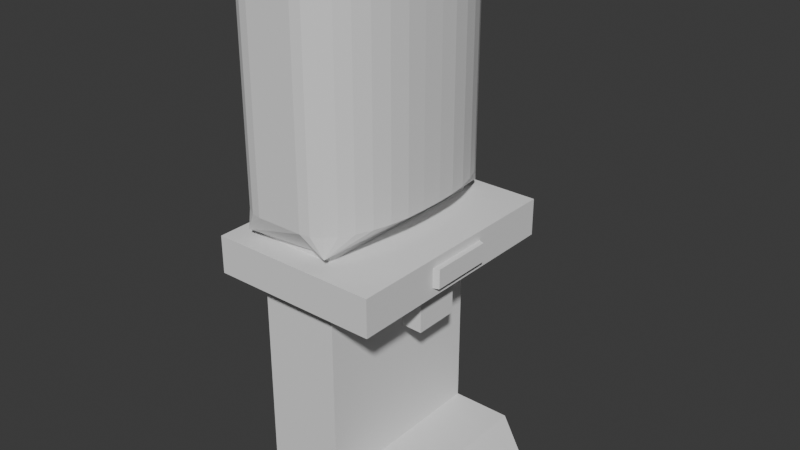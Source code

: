 # Source: TEMP-IceCreamMachine.blend  (saved by Blender 4.5.90; exported with 4.5.12 LTS)
import bpy
from mathutils import Matrix  # noqa: F401  (used for matrix-valued properties, if any)

bpy.ops.wm.read_factory_settings(use_empty=True)
scene = bpy.context.scene
scene.name = 'Scene'

# ---- collections
col_collection = bpy.data.collections.new('Collection'); scene.collection.children.link(col_collection)

# ---- world
world_world = bpy.data.worlds.new('World'); scene.world = world_world
world_world.use_nodes = True; world_world.node_tree.nodes.clear()
_N = world_world.node_tree.nodes; _L = world_world.node_tree.links
n0 = _N.new('ShaderNodeOutputWorld'); n0.name = 'World Output'; n0.location = (200, 100)
n1 = _N.new('ShaderNodeBackground'); n1.name = 'Background'; n1.location = (-200, 100)
n1.inputs[0].default_value = (0.05088, 0.05088, 0.05088, 1.0)
_L.new(n1.outputs[0], n0.inputs[0])
n0.is_active_output = True
world_world.color = (0.05088, 0.05088, 0.05088)
world_world.sun_shadow_jitter_overblur = 0.0

# ---- meshes
me_cube_001 = bpy.data.meshes.new('Cube.001')
me_cube_001.from_pydata([(-1.0, -1.0, -1.0), (-1.0, -1.0, 1.0), (-1.0, 1.0, -1.0), (-1.0, 1.0, 1.0), (1.0, -1.0, -1.0), (1.0, -1.0, 1.0), (1.0, 1.0, -1.0), (1.0, 1.0, 1.0), (-3.642, 1.0, -1.0), (-3.642, -1.0, -1.0), (-3.642, -1.0, 1.0), (-3.642, 1.0, 1.0), (-0.3069, -0.2423, 17.35), (-0.3074, 0.2441, 17.35), (-3.642, -1.0, 17.36), (-3.642, 1.0, 17.36), (-1.0, -1.0, 20.38), (-1.0, 1.0, 20.38), (-3.642, -1.0, 20.38), (-3.642, 1.0, 20.38), (0.4074, -0.2481, 17.35), (0.4078, 0.2463, 17.35), (-4.54, -1.27, 17.34), (-4.54, 1.27, 17.34), (1.1, -0.3595, 19.65), (1.1, 0.3595, 19.65), (-4.54, -1.27, 20.4), (-4.54, 1.27, 20.4), (-1.0, -1.0, 17.36), (-1.0, 1.0, 17.36), (1.1, -0.3595, 18.09), (1.1, 0.3595, 18.09), (-0.3069, -0.2423, 13.28), (-0.3074, 0.2441, 13.28), (0.4074, -0.2481, 13.27), (0.4078, 0.2463, 13.27), (2.725, 0.5469, 0.4807), (2.725, 0.5469, -0.4807), (2.725, -0.5469, -0.4807), (2.725, -0.5469, 0.4807), (-1.0, -1.0, 20.92), (-1.0, 1.0, 20.92), (-3.642, -1.0, 20.92), (-3.642, 1.0, 20.92), (0.1589, -0.1177, 22.75), (-1.533, -1.195, 22.75), (-0.8351, -1.125, 21.11), (0.1264, -0.3278, 22.75), (0.03013, -0.5298, 22.75), (-0.1263, -0.7159, 22.75), (-0.3367, -0.8791, 22.75), (-0.5932, -1.013, 22.75), (-0.8857, -1.113, 22.75), (-1.203, -1.174, 22.75), (-1.533, 1.195, 22.75), (0.1589, 0.1177, 22.75), (-0.8351, 1.125, 21.11), (-1.203, 1.174, 22.75), (-0.8857, 1.113, 22.75), (-0.5932, 1.013, 22.75), (-0.3367, 0.8791, 22.75), (-0.1263, 0.7159, 22.75), (0.03013, 0.5298, 22.75), (0.1264, 0.3278, 22.75), (-3.109, -1.195, 22.75), (-4.801, -0.1177, 22.75), (-3.807, -1.125, 21.11), (-3.439, -1.174, 22.75), (-3.757, -1.113, 22.75), (-4.049, -1.013, 22.75), (-4.306, -0.8791, 22.75), (-4.516, -0.7159, 22.75), (-4.672, -0.5298, 22.75), (-4.769, -0.3278, 22.75), (-4.801, 0.1177, 22.75), (-3.109, 1.195, 22.75), (-3.807, 1.125, 21.11), (-4.769, 0.3278, 22.75), (-4.672, 0.5298, 22.75), (-4.516, 0.7159, 22.75), (-4.306, 0.8791, 22.75), (-4.049, 1.013, 22.75), (-3.757, 1.113, 22.75), (-3.439, 1.174, 22.75), (-1.533, -1.195, 41.52), (0.1589, -0.1177, 41.52), (-1.203, -1.174, 41.52), (-0.8857, -1.113, 41.52), (-0.5932, -1.013, 41.52), (-0.3367, -0.8791, 41.52), (-0.1263, -0.7159, 41.52), (0.03013, -0.5298, 41.52), (0.1264, -0.3278, 41.52), (0.1589, 0.1177, 41.52), (-1.533, 1.195, 41.52), (0.1264, 0.3278, 41.52), (0.03013, 0.5298, 41.52), (-0.1263, 0.7159, 41.52), (-0.3367, 0.8791, 41.52), (-0.5932, 1.013, 41.52), (-0.8857, 1.113, 41.52), (-1.203, 1.174, 41.52), (-4.801, -0.1177, 41.52), (-3.109, -1.195, 41.52), (-4.769, -0.3278, 41.52), (-4.672, -0.5298, 41.52), (-4.516, -0.7159, 41.52), (-4.306, -0.8791, 41.52), (-4.049, -1.013, 41.52), (-3.757, -1.113, 41.52), (-3.439, -1.174, 41.52), (-3.109, 1.195, 41.52), (-4.801, 0.1177, 41.52), (-3.439, 1.174, 41.52), (-3.757, 1.113, 41.52), (-4.049, 1.013, 41.52), (-4.306, 0.8791, 41.52), (-4.516, 0.7159, 41.52), (-4.672, 0.5298, 41.52), (-4.769, 0.3278, 41.52), (1.1, -1.27, 17.34), (1.1, 1.27, 17.34), (1.1, -1.27, 20.4), (1.1, 1.27, 20.4), (1.288, -0.335, 18.09), (1.288, 0.335, 18.09), (1.288, -0.335, 19.65), (1.288, 0.335, 19.65)], [], [(3, 2, 8, 11), (2, 3, 7, 6), (7, 5, 39, 36), (4, 5, 1, 0), (2, 6, 4, 0), (7, 3, 1, 5), (9, 10, 11, 8), (0, 1, 10, 9), (11, 10, 14, 15), (2, 0, 9, 8), (17, 16, 122, 123), (3, 11, 15, 29), (1, 3, 29, 28), (10, 1, 28, 14), (17, 19, 43, 41), (19, 17, 123, 27), (15, 14, 22, 23), (14, 28, 120, 22), (22, 120, 122, 26), (23, 22, 26, 27), (121, 23, 27, 123), (31, 25, 127, 125), (29, 15, 23, 121), (16, 18, 26, 122), (21, 20, 34, 35), (18, 19, 27, 26), (13, 12, 28, 29), (12, 20, 120, 28), (20, 21, 121, 120), (21, 13, 29, 121), (32, 33, 35, 34), (12, 13, 33, 32), (13, 21, 35, 33), (20, 12, 32, 34), (37, 36, 39, 38), (6, 7, 36, 37), (5, 4, 38, 39), (4, 6, 37, 38), (16, 17, 41, 40), (18, 16, 40, 42), (19, 18, 42, 43), (44, 47, 46), (47, 48, 46), (48, 49, 46), (49, 50, 46), (50, 51, 46), (51, 52, 46), (52, 53, 46), (53, 45, 46), (54, 57, 56), (57, 58, 56), (58, 59, 56), (59, 60, 56), (60, 61, 56), (61, 62, 56), (62, 63, 56), (63, 55, 56), (64, 67, 66), (67, 68, 66), (68, 69, 66), (69, 70, 66), (70, 71, 66), (71, 72, 66), (72, 73, 66), (73, 65, 66), (74, 77, 76), (77, 78, 76), (78, 79, 76), (79, 80, 76), (80, 81, 76), (81, 82, 76), (82, 83, 76), (83, 75, 76), (44, 85, 92, 47), (47, 92, 91, 48), (48, 91, 90, 49), (49, 90, 89, 50), (50, 89, 88, 51), (51, 88, 87, 52), (52, 87, 86, 53), (53, 86, 84, 45), (102, 65, 73, 104), (104, 73, 72, 105), (105, 72, 71, 106), (106, 71, 70, 107), (107, 70, 69, 108), (108, 69, 68, 109), (109, 68, 67, 110), (110, 67, 64, 103), (111, 75, 83, 113), (113, 83, 82, 114), (114, 82, 81, 115), (115, 81, 80, 116), (116, 80, 79, 117), (117, 79, 78, 118), (118, 78, 77, 119), (119, 77, 74, 112), (93, 55, 63, 95), (95, 63, 62, 96), (96, 62, 61, 97), (97, 61, 60, 98), (98, 60, 59, 99), (99, 59, 58, 100), (100, 58, 57, 101), (101, 57, 54, 94), (44, 55, 93, 85), (42, 40, 46, 45, 64, 66), (40, 41, 56, 55, 44, 46), (64, 45, 84, 103), (54, 75, 111, 94), (41, 43, 76, 75, 54, 56), (74, 65, 102, 112), (43, 42, 66, 65, 74, 76), (84, 86, 87, 88, 89, 90, 91, 92, 85, 93, 95, 96, 97, 98, 99, 100, 101, 94, 111, 113, 114, 115, 116, 117, 118, 119, 112, 102, 104, 105, 106, 107, 108, 109, 110, 103), (31, 30, 120, 121), (24, 25, 123, 122), (30, 24, 122, 120), (25, 31, 121, 123), (124, 125, 127, 126), (25, 24, 126, 127), (24, 30, 124, 126), (30, 31, 125, 124)])
_uv = me_cube_001.uv_layers.new(name='UVMap')
_uv.uv.foreach_set('vector', [0.625, 0.25, 0.375, 0.25, 0.375, 0.25, 0.625, 0.25, 0.375, 0.25, 0.625, 0.25, 0.625, 0.5, 0.375, 0.5, 0.625, 0.5, 0.625, 0.75, 0.625, 0.75, 0.625, 0.5, 0.375, 0.75, 0.625, 0.75, 0.625, 1.0, 0.375, 1.0, 0.125, 0.5, 0.375, 0.5, 0.375, 0.75, 0.125, 0.75, 0.625, 0.5, 0.875, 0.5, 0.875, 0.75, 0.625, 0.75, 0.375, 0.0, 0.625, 0.0, 0.625, 0.25, 0.375, 0.25, 0.375, 1.0, 0.625, 1.0, 0.625, 1.0, 0.375, 1.0, 0.625, 0.25, 0.625, 0.0, 0.625, 0.0, 0.625, 0.25, 0.125, 0.5, 0.125, 0.75, 0.125, 0.75, 0.125, 0.5, 0.875, 0.5, 0.875, 0.75, 0.875, 0.75, 0.875, 0.5, 0.625, 0.25, 0.625, 0.25, 0.625, 0.25, 0.625, 0.25, 0.875, 0.75, 0.875, 0.5, 0.875, 0.5, 0.875, 0.75, 0.625, 1.0, 0.625, 1.0, 0.625, 1.0, 0.625, 1.0, 0.875, 0.5, 0.875, 0.5, 0.875, 0.5, 0.875, 0.5, 0.875, 0.5, 0.875, 0.5, 0.875, 0.5, 0.875, 0.5, 0.625, 0.25, 0.625, 0.0, 0.625, 0.0, 0.625, 0.25, 0.625, 1.0, 0.625, 1.0, 0.625, 1.0, 0.625, 1.0, 0.625, 1.0, 0.625, 1.0, 0.625, 1.0, 0.625, 1.0, 0.625, 0.25, 0.625, 0.0, 0.625, 0.0, 0.625, 0.25, 0.625, 0.25, 0.625, 0.25, 0.625, 0.25, 0.625, 0.25, 0.875, 0.5744, 0.875, 0.5744, 0.875, 0.5744, 0.875, 0.5744, 0.625, 0.25, 0.625, 0.25, 0.625, 0.25, 0.625, 0.25, 0.875, 0.75, 0.875, 0.75, 0.875, 0.75, 0.875, 0.75, 0.875, 0.5735, 0.875, 0.6765, 0.875, 0.6765, 0.875, 0.5735, 0.875, 0.75, 0.875, 0.5, 0.875, 0.5, 0.875, 0.75, 0.875, 0.5819, 0.875, 0.6681, 0.875, 0.75, 0.875, 0.5, 0.875, 0.6681, 0.875, 0.6765, 0.875, 0.75, 0.875, 0.75, 0.875, 0.6765, 0.875, 0.5735, 0.875, 0.5, 0.875, 0.75, 0.875, 0.5735, 0.875, 0.5819, 0.875, 0.5, 0.875, 0.5, 0.875, 0.6681, 0.875, 0.5819, 0.875, 0.5735, 0.875, 0.6765, 0.875, 0.6681, 0.875, 0.5819, 0.875, 0.5819, 0.875, 0.6681, 0.875, 0.5819, 0.875, 0.5735, 0.875, 0.5735, 0.875, 0.5819, 0.875, 0.6765, 0.875, 0.6681, 0.875, 0.6681, 0.875, 0.6765, 0.375, 0.5, 0.625, 0.5, 0.625, 0.75, 0.375, 0.75, 0.375, 0.5, 0.625, 0.5, 0.625, 0.5, 0.375, 0.5, 0.625, 0.75, 0.375, 0.75, 0.375, 0.75, 0.625, 0.75, 0.375, 0.75, 0.375, 0.5, 0.375, 0.5, 0.375, 0.75, 0.875, 0.75, 0.875, 0.5, 0.875, 0.5, 0.875, 0.75, 0.875, 0.75, 0.875, 0.75, 0.875, 0.75, 0.875, 0.75, 0.875, 0.5, 0.875, 0.75, 0.875, 0.75, 0.875, 0.5, 0.875, 0.6373, 0.875, 0.6593, 0.875, 0.75, 0.875, 0.6593, 0.875, 0.6804, 0.875, 0.75, 0.875, 0.6804, 0.875, 0.6999, 0.875, 0.75, 0.875, 0.6999, 0.875, 0.717, 0.875, 0.75, 0.875, 0.717, 0.875, 0.731, 0.875, 0.75, 0.875, 0.731, 0.875, 0.7414, 0.875, 0.75, 0.875, 0.7414, 0.875, 0.7478, 0.875, 0.75, 0.875, 0.7478, 0.875, 0.75, 0.875, 0.75, 0.875, 0.5, 0.875, 0.5, 0.875, 0.5, 0.875, 0.5, 0.875, 0.5, 0.875, 0.5, 0.875, 0.5, 0.875, 0.5, 0.875, 0.5, 0.875, 0.5, 0.875, 0.5, 0.875, 0.5, 0.875, 0.5, 0.875, 0.5, 0.875, 0.5, 0.875, 0.5, 0.875, 0.5, 0.875, 0.5, 0.875, 0.5, 0.875, 0.5, 0.875, 0.5, 0.875, 0.5, 0.875, 0.5, 0.875, 0.5, 0.875, 0.75, 0.875, 0.75, 0.875, 0.75, 0.875, 0.75, 0.875, 0.75, 0.875, 0.75, 0.875, 0.75, 0.875, 0.75, 0.875, 0.75, 0.875, 0.75, 0.875, 0.75, 0.875, 0.75, 0.875, 0.75, 0.875, 0.75, 0.875, 0.75, 0.875, 0.75, 0.875, 0.75, 0.875, 0.75, 0.875, 0.75, 0.875, 0.75, 0.875, 0.75, 0.875, 0.75, 0.875, 0.75, 0.875, 0.75, 0.875, 0.6127, 0.875, 0.5907, 0.875, 0.5, 0.875, 0.5907, 0.875, 0.5696, 0.875, 0.5, 0.875, 0.5696, 0.875, 0.5501, 0.875, 0.5, 0.875, 0.5501, 0.875, 0.533, 0.875, 0.5, 0.875, 0.533, 0.875, 0.519, 0.875, 0.5, 0.875, 0.519, 0.875, 0.5086, 0.875, 0.5, 0.875, 0.5086, 0.875, 0.5022, 0.875, 0.5, 0.875, 0.5022, 0.875, 0.5, 0.875, 0.5, 0.875, 0.6373, 0.875, 0.6373, 0.875, 0.6593, 0.875, 0.6593, 0.875, 0.6593, 0.875, 0.6593, 0.875, 0.6804, 0.875, 0.6804, 0.875, 0.6804, 0.875, 0.6804, 0.875, 0.6999, 0.875, 0.6999, 0.875, 0.6999, 0.875, 0.6999, 0.875, 0.7316, 0.875, 0.75, 0.875, 0.75, 0.875, 0.7316, 0.875, 0.7394, 0.875, 0.75, 0.875, 0.75, 0.875, 0.7394, 0.875, 0.7452, 0.875, 0.75, 0.875, 0.75, 0.875, 0.7452, 0.875, 0.7488, 0.875, 0.75, 0.875, 0.75, 0.875, 0.7488, 0.875, 0.75, 0.875, 0.75, 0.875, 0.6373, 0.875, 0.6373, 0.875, 0.6593, 0.875, 0.6593, 0.875, 0.6593, 0.875, 0.6593, 0.875, 0.6804, 0.875, 0.6804, 0.875, 0.6804, 0.875, 0.6804, 0.875, 0.6999, 0.875, 0.6999, 0.875, 0.6999, 0.875, 0.6999, 0.875, 0.75, 0.875, 0.7316, 0.875, 0.7316, 0.875, 0.75, 0.875, 0.75, 0.875, 0.7394, 0.875, 0.7394, 0.875, 0.75, 0.875, 0.75, 0.875, 0.7452, 0.875, 0.7452, 0.875, 0.75, 0.875, 0.75, 0.875, 0.7488, 0.875, 0.7488, 0.875, 0.75, 0.875, 0.75, 0.875, 0.75, 0.875, 0.5, 0.875, 0.5, 0.875, 0.5, 0.875, 0.5012, 0.875, 0.5012, 0.875, 0.5, 0.875, 0.5, 0.875, 0.5048, 0.875, 0.5048, 0.875, 0.5, 0.875, 0.5, 0.875, 0.5106, 0.875, 0.5106, 0.875, 0.5, 0.875, 0.5, 0.875, 0.5184, 0.875, 0.5184, 0.875, 0.5, 0.875, 0.5501, 0.875, 0.5501, 0.875, 0.5501, 0.875, 0.5501, 0.875, 0.5696, 0.875, 0.5696, 0.875, 0.5696, 0.875, 0.5696, 0.875, 0.5907, 0.875, 0.5907, 0.875, 0.5907, 0.875, 0.5907, 0.875, 0.6127, 0.875, 0.6127, 0.875, 0.6127, 0.875, 0.6127, 0.875, 0.5907, 0.875, 0.5907, 0.875, 0.5907, 0.875, 0.5907, 0.875, 0.5696, 0.875, 0.5696, 0.875, 0.5696, 0.875, 0.5696, 0.875, 0.5501, 0.875, 0.5501, 0.875, 0.5501, 0.875, 0.5501, 0.875, 0.5, 0.875, 0.5184, 0.875, 0.5184, 0.875, 0.5, 0.875, 0.5, 0.875, 0.5106, 0.875, 0.5106, 0.875, 0.5, 0.875, 0.5, 0.875, 0.5048, 0.875, 0.5048, 0.875, 0.5, 0.875, 0.5, 0.875, 0.5012, 0.875, 0.5012, 0.875, 0.5, 0.875, 0.5, 0.875, 0.5, 0.875, 0.6373, 0.875, 0.6127, 0.875, 0.6127, 0.875, 0.6373, 0.875, 0.75, 0.875, 0.75, 0.875, 0.75, 0.875, 0.75, 0.875, 0.75, 0.875, 0.75, 0.875, 0.75, 0.875, 0.5, 0.875, 0.5, 0.875, 0.6127, 0.875, 0.6373, 0.875, 0.75, 0.875, 0.75, 0.875, 0.75, 0.875, 0.75, 0.875, 0.75, 0.875, 0.5, 0.875, 0.5, 0.875, 0.5, 0.875, 0.5, 0.875, 0.5, 0.875, 0.5, 0.875, 0.5, 0.875, 0.5, 0.875, 0.5, 0.875, 0.5, 0.875, 0.6127, 0.875, 0.6373, 0.875, 0.6373, 0.875, 0.6127, 0.875, 0.5, 0.875, 0.75, 0.875, 0.75, 0.875, 0.6373, 0.875, 0.6127, 0.875, 0.5, 0.875, 0.75, 0.875, 0.7488, 0.875, 0.7452, 0.875, 0.7394, 0.875, 0.7316, 0.875, 0.6999, 0.875, 0.6804, 0.875, 0.6593, 0.875, 0.6373, 0.875, 0.6127, 0.875, 0.5907, 0.875, 0.5696, 0.875, 0.5501, 0.875, 0.5184, 0.875, 0.5106, 0.875, 0.5048, 0.875, 0.5012, 0.875, 0.5, 0.875, 0.5, 0.875, 0.5012, 0.875, 0.5048, 0.875, 0.5106, 0.875, 0.5184, 0.875, 0.5501, 0.875, 0.5696, 0.875, 0.5907, 0.875, 0.6127, 0.875, 0.6373, 0.875, 0.6593, 0.875, 0.6804, 0.875, 0.6999, 0.875, 0.7316, 0.875, 0.7394, 0.875, 0.7452, 0.875, 0.7488, 0.875, 0.75, 0.875, 0.5744, 0.875, 0.6756, 0.875, 0.75, 0.875, 0.5, 0.875, 0.6756, 0.875, 0.5744, 0.875, 0.5, 0.875, 0.75, 0.875, 0.6756, 0.875, 0.6756, 0.875, 0.75, 0.875, 0.75, 0.875, 0.5744, 0.875, 0.5744, 0.875, 0.5, 0.875, 0.5, 0.875, 0.6756, 0.875, 0.5744, 0.875, 0.5744, 0.875, 0.6756, 0.875, 0.5744, 0.875, 0.6756, 0.875, 0.6756, 0.875, 0.5744, 0.875, 0.6756, 0.875, 0.6756, 0.875, 0.6756, 0.875, 0.6756, 0.875, 0.6756, 0.875, 0.5744, 0.875, 0.5744, 0.875, 0.6756])
me_cube_001.update()

# ---- objects
ob_cube = bpy.data.objects.new('Cube', me_cube_001)

# ---- transforms, parenting, visibility, modifiers, constraints
ob_cube.location = (0.0, 0.0, 0.0)
ob_cube.scale = (1.0, 3.113, 0.4064)

# ---- collection membership
col_collection.objects.link(ob_cube)

# ---- scene / render settings (as saved in the file)
scene.frame_start = 1; scene.frame_end = 250; scene.frame_set(1)
scene.render.engine = 'BLENDER_EEVEE_NEXT'
bpy.context.view_layer.update()

# ---- added for rendering (the .blend has no active camera and no usable light): camera, sun
cam_auto = bpy.data.cameras.new('AutoCamera')
cam_auto.lens = 50.0
cam_auto.sensor_width = 36.0
cam_auto.clip_end = 1000.0
ob_auto_camera = bpy.data.objects.new('AutoCamera', cam_auto)
scene.collection.objects.link(ob_auto_camera)
ob_auto_camera.location = (17.8707, -22.6903, 23.3596)
ob_auto_camera.rotation_euler = (1.09748, -7.21219e-08, 0.694738)
scene.camera = ob_auto_camera
light_auto_sun = bpy.data.lights.new('AutoSun', 'SUN')
light_auto_sun.energy = 3.0
light_auto_sun.angle = 0.0523599
ob_auto_sun = bpy.data.objects.new('AutoSun', light_auto_sun)
scene.collection.objects.link(ob_auto_sun)
ob_auto_sun.rotation_euler = (0.872665, 0.174533, 0.523599)
bpy.context.view_layer.update()
